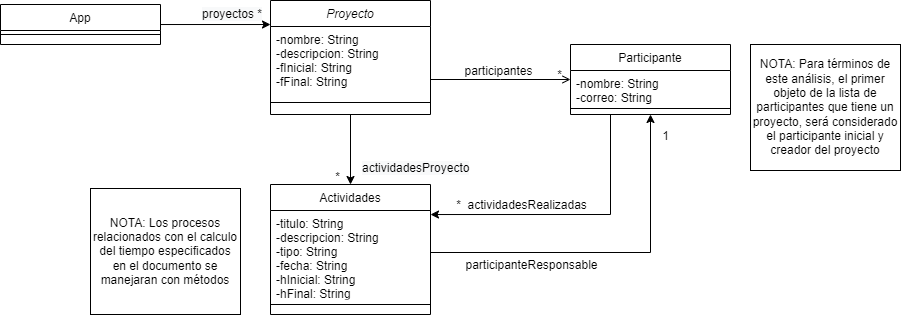

The diagram above was exported from draw.io. Its source (the exported page's mxGraphModel, read from the mxfile embedded in the PNG):
<mxGraphModel dx="924" dy="452" grid="1" gridSize="10" guides="1" tooltips="1" connect="1" arrows="1" fold="1" page="1" pageScale="1" pageWidth="827" pageHeight="1169" math="0" shadow="0">
  <root>
    <mxCell id="WIyWlLk6GJQsqaUBKTNV-0" />
    <mxCell id="WIyWlLk6GJQsqaUBKTNV-1" parent="WIyWlLk6GJQsqaUBKTNV-0" />
    <mxCell id="NM2FFQ-iwJKaJR4nKl3N-0" style="edgeStyle=orthogonalEdgeStyle;rounded=0;orthogonalLoop=1;jettySize=auto;html=1;fontSize=12;" edge="1" parent="WIyWlLk6GJQsqaUBKTNV-1" source="zkfFHV4jXpPFQw0GAbJ--0" target="zkfFHV4jXpPFQw0GAbJ--13">
      <mxGeometry relative="1" as="geometry" />
    </mxCell>
    <mxCell id="zkfFHV4jXpPFQw0GAbJ--0" value="Proyecto" style="swimlane;fontStyle=2;align=center;verticalAlign=top;childLayout=stackLayout;horizontal=1;startSize=26;horizontalStack=0;resizeParent=1;resizeLast=0;collapsible=1;marginBottom=0;rounded=0;shadow=0;strokeWidth=1;fontSize=12;" parent="WIyWlLk6GJQsqaUBKTNV-1" vertex="1">
      <mxGeometry x="280" y="56" width="160" height="114" as="geometry">
        <mxRectangle x="230" y="140" width="160" height="26" as="alternateBounds" />
      </mxGeometry>
    </mxCell>
    <mxCell id="NM2FFQ-iwJKaJR4nKl3N-10" value="-nombre: String&#10;-descripcion: String&#10;-fInicial: String&#10;-fFinal: String" style="text;align=left;verticalAlign=top;spacingLeft=4;spacingRight=4;overflow=hidden;rotatable=0;points=[[0,0.5],[1,0.5]];portConstraint=eastwest;fontSize=12;" vertex="1" parent="zkfFHV4jXpPFQw0GAbJ--0">
      <mxGeometry y="26" width="160" height="64" as="geometry" />
    </mxCell>
    <mxCell id="zkfFHV4jXpPFQw0GAbJ--4" value="" style="line;html=1;strokeWidth=1;align=left;verticalAlign=middle;spacingTop=-1;spacingLeft=3;spacingRight=3;rotatable=0;labelPosition=right;points=[];portConstraint=eastwest;fontSize=12;" parent="zkfFHV4jXpPFQw0GAbJ--0" vertex="1">
      <mxGeometry y="90" width="160" height="24" as="geometry" />
    </mxCell>
    <mxCell id="NM2FFQ-iwJKaJR4nKl3N-12" style="edgeStyle=orthogonalEdgeStyle;rounded=0;orthogonalLoop=1;jettySize=auto;html=1;entryX=0;entryY=-0.031;entryDx=0;entryDy=0;entryPerimeter=0;fontSize=12;" edge="1" parent="WIyWlLk6GJQsqaUBKTNV-1" source="zkfFHV4jXpPFQw0GAbJ--6" target="NM2FFQ-iwJKaJR4nKl3N-10">
      <mxGeometry relative="1" as="geometry" />
    </mxCell>
    <mxCell id="zkfFHV4jXpPFQw0GAbJ--6" value="App" style="swimlane;fontStyle=0;align=center;verticalAlign=top;childLayout=stackLayout;horizontal=1;startSize=26;horizontalStack=0;resizeParent=1;resizeLast=0;collapsible=1;marginBottom=0;rounded=0;shadow=0;strokeWidth=1;" parent="WIyWlLk6GJQsqaUBKTNV-1" vertex="1">
      <mxGeometry x="10" y="60" width="160" height="40" as="geometry">
        <mxRectangle x="130" y="380" width="160" height="26" as="alternateBounds" />
      </mxGeometry>
    </mxCell>
    <mxCell id="zkfFHV4jXpPFQw0GAbJ--9" value="" style="line;html=1;strokeWidth=1;align=left;verticalAlign=middle;spacingTop=-1;spacingLeft=3;spacingRight=3;rotatable=0;labelPosition=right;points=[];portConstraint=eastwest;" parent="zkfFHV4jXpPFQw0GAbJ--6" vertex="1">
      <mxGeometry y="26" width="160" height="8" as="geometry" />
    </mxCell>
    <mxCell id="zkfFHV4jXpPFQw0GAbJ--13" value="Actividades" style="swimlane;fontStyle=0;align=center;verticalAlign=top;childLayout=stackLayout;horizontal=1;startSize=26;horizontalStack=0;resizeParent=1;resizeLast=0;collapsible=1;marginBottom=0;rounded=0;shadow=0;strokeWidth=1;fontSize=12;" parent="WIyWlLk6GJQsqaUBKTNV-1" vertex="1">
      <mxGeometry x="280" y="240" width="160" height="130" as="geometry">
        <mxRectangle x="340" y="380" width="170" height="26" as="alternateBounds" />
      </mxGeometry>
    </mxCell>
    <mxCell id="zkfFHV4jXpPFQw0GAbJ--14" value="-titulo: String&#10;-descripcion: String&#10;-tipo: String&#10;-fecha: String&#10;-hInicial: String&#10;-hFinal: String" style="text;align=left;verticalAlign=top;spacingLeft=4;spacingRight=4;overflow=hidden;rotatable=0;points=[[0,0.5],[1,0.5]];portConstraint=eastwest;fontSize=12;" parent="zkfFHV4jXpPFQw0GAbJ--13" vertex="1">
      <mxGeometry y="26" width="160" height="84" as="geometry" />
    </mxCell>
    <mxCell id="zkfFHV4jXpPFQw0GAbJ--15" value="" style="line;html=1;strokeWidth=1;align=left;verticalAlign=middle;spacingTop=-1;spacingLeft=3;spacingRight=3;rotatable=0;labelPosition=right;points=[];portConstraint=eastwest;fontSize=12;" parent="zkfFHV4jXpPFQw0GAbJ--13" vertex="1">
      <mxGeometry y="110" width="160" height="20" as="geometry" />
    </mxCell>
    <mxCell id="NM2FFQ-iwJKaJR4nKl3N-5" style="edgeStyle=orthogonalEdgeStyle;rounded=0;orthogonalLoop=1;jettySize=auto;html=1;entryX=1;entryY=0.048;entryDx=0;entryDy=0;entryPerimeter=0;exitX=0.25;exitY=1;exitDx=0;exitDy=0;fontSize=12;" edge="1" parent="WIyWlLk6GJQsqaUBKTNV-1" source="zkfFHV4jXpPFQw0GAbJ--17" target="zkfFHV4jXpPFQw0GAbJ--14">
      <mxGeometry relative="1" as="geometry" />
    </mxCell>
    <mxCell id="zkfFHV4jXpPFQw0GAbJ--17" value="Participante" style="swimlane;fontStyle=0;align=center;verticalAlign=top;childLayout=stackLayout;horizontal=1;startSize=26;horizontalStack=0;resizeParent=1;resizeLast=0;collapsible=1;marginBottom=0;rounded=0;shadow=0;strokeWidth=1;fontSize=12;" parent="WIyWlLk6GJQsqaUBKTNV-1" vertex="1">
      <mxGeometry x="580" y="100" width="160" height="70" as="geometry">
        <mxRectangle x="550" y="140" width="160" height="26" as="alternateBounds" />
      </mxGeometry>
    </mxCell>
    <mxCell id="zkfFHV4jXpPFQw0GAbJ--18" value="-nombre: String&#10;-correo: String" style="text;align=left;verticalAlign=top;spacingLeft=4;spacingRight=4;overflow=hidden;rotatable=0;points=[[0,0.5],[1,0.5]];portConstraint=eastwest;fontSize=12;" parent="zkfFHV4jXpPFQw0GAbJ--17" vertex="1">
      <mxGeometry y="26" width="160" height="34" as="geometry" />
    </mxCell>
    <mxCell id="zkfFHV4jXpPFQw0GAbJ--23" value="" style="line;html=1;strokeWidth=1;align=left;verticalAlign=middle;spacingTop=-1;spacingLeft=3;spacingRight=3;rotatable=0;labelPosition=right;points=[];portConstraint=eastwest;fontSize=12;" parent="zkfFHV4jXpPFQw0GAbJ--17" vertex="1">
      <mxGeometry y="60" width="160" height="8" as="geometry" />
    </mxCell>
    <mxCell id="zkfFHV4jXpPFQw0GAbJ--26" value="" style="endArrow=open;shadow=0;strokeWidth=1;rounded=0;endFill=1;edgeStyle=elbowEdgeStyle;elbow=vertical;fontSize=12;" parent="WIyWlLk6GJQsqaUBKTNV-1" source="zkfFHV4jXpPFQw0GAbJ--0" target="zkfFHV4jXpPFQw0GAbJ--17" edge="1">
      <mxGeometry x="0.5" y="41" relative="1" as="geometry">
        <mxPoint x="380" y="192" as="sourcePoint" />
        <mxPoint x="540" y="192" as="targetPoint" />
        <mxPoint x="-40" y="32" as="offset" />
      </mxGeometry>
    </mxCell>
    <mxCell id="zkfFHV4jXpPFQw0GAbJ--28" value="*" style="resizable=0;align=right;verticalAlign=bottom;labelBackgroundColor=none;fontSize=12;" parent="zkfFHV4jXpPFQw0GAbJ--26" connectable="0" vertex="1">
      <mxGeometry x="1" relative="1" as="geometry">
        <mxPoint x="-7" y="4" as="offset" />
      </mxGeometry>
    </mxCell>
    <mxCell id="zkfFHV4jXpPFQw0GAbJ--29" value="participantes" style="text;html=1;resizable=0;points=[];;align=center;verticalAlign=middle;labelBackgroundColor=none;rounded=0;shadow=0;strokeWidth=1;fontSize=12;" parent="zkfFHV4jXpPFQw0GAbJ--26" vertex="1" connectable="0">
      <mxGeometry x="0.5" y="49" relative="1" as="geometry">
        <mxPoint x="-38" y="40" as="offset" />
      </mxGeometry>
    </mxCell>
    <mxCell id="NM2FFQ-iwJKaJR4nKl3N-3" value="*" style="text;html=1;resizable=0;points=[];;align=center;verticalAlign=middle;labelBackgroundColor=none;rounded=0;shadow=0;strokeWidth=1;fontSize=12;" vertex="1" connectable="0" parent="WIyWlLk6GJQsqaUBKTNV-1">
      <mxGeometry x="400" y="190" as="geometry">
        <mxPoint x="-54" y="42" as="offset" />
      </mxGeometry>
    </mxCell>
    <mxCell id="NM2FFQ-iwJKaJR4nKl3N-4" value="&lt;span style=&quot;color: rgb(0, 0, 0); font-family: helvetica; font-size: 12px; font-style: normal; font-weight: 400; letter-spacing: normal; text-align: center; text-indent: 0px; text-transform: none; word-spacing: 0px; background-color: rgb(248, 249, 250); display: inline; float: none;&quot;&gt;actividadesProyecto&lt;/span&gt;" style="text;whiteSpace=wrap;html=1;fontSize=12;" vertex="1" parent="WIyWlLk6GJQsqaUBKTNV-1">
      <mxGeometry x="370" y="210" width="110" height="30" as="geometry" />
    </mxCell>
    <mxCell id="NM2FFQ-iwJKaJR4nKl3N-6" style="edgeStyle=orthogonalEdgeStyle;rounded=0;orthogonalLoop=1;jettySize=auto;html=1;entryX=0.5;entryY=1;entryDx=0;entryDy=0;fontSize=12;" edge="1" parent="WIyWlLk6GJQsqaUBKTNV-1" source="zkfFHV4jXpPFQw0GAbJ--14" target="zkfFHV4jXpPFQw0GAbJ--17">
      <mxGeometry relative="1" as="geometry" />
    </mxCell>
    <mxCell id="NM2FFQ-iwJKaJR4nKl3N-7" value="*&amp;nbsp; actividadesRealizadas" style="text;html=1;resizable=0;points=[];;align=center;verticalAlign=middle;labelBackgroundColor=none;rounded=0;shadow=0;strokeWidth=1;fontSize=12;" vertex="1" connectable="0" parent="WIyWlLk6GJQsqaUBKTNV-1">
      <mxGeometry x="530" y="260" as="geometry" />
    </mxCell>
    <mxCell id="NM2FFQ-iwJKaJR4nKl3N-8" value="participanteResponsable" style="text;html=1;resizable=0;points=[];;align=center;verticalAlign=middle;labelBackgroundColor=none;rounded=0;shadow=0;strokeWidth=1;fontSize=12;" vertex="1" connectable="0" parent="WIyWlLk6GJQsqaUBKTNV-1">
      <mxGeometry x="540" y="320" as="geometry" />
    </mxCell>
    <mxCell id="NM2FFQ-iwJKaJR4nKl3N-9" value="1" style="resizable=0;align=right;verticalAlign=bottom;labelBackgroundColor=none;fontSize=12;" connectable="0" vertex="1" parent="WIyWlLk6GJQsqaUBKTNV-1">
      <mxGeometry x="680" y="200" as="geometry" />
    </mxCell>
    <mxCell id="NM2FFQ-iwJKaJR4nKl3N-13" value="&lt;span style=&quot;color: rgb(0, 0, 0); font-family: helvetica; font-size: 12px; font-style: normal; font-weight: 400; letter-spacing: normal; text-align: center; text-indent: 0px; text-transform: none; word-spacing: 0px; background-color: rgb(248, 249, 250); display: inline; float: none;&quot;&gt;proyectos *&lt;/span&gt;" style="text;whiteSpace=wrap;html=1;fontSize=12;" vertex="1" parent="WIyWlLk6GJQsqaUBKTNV-1">
      <mxGeometry x="210" y="56" width="70" height="30" as="geometry" />
    </mxCell>
    <mxCell id="NM2FFQ-iwJKaJR4nKl3N-14" value="NOTA: Para términos de este análisis, el primer objeto de la lista de participantes que tiene un proyecto, será considerado el participante inicial y creador del proyecto" style="rounded=0;whiteSpace=wrap;html=1;fontSize=12;" vertex="1" parent="WIyWlLk6GJQsqaUBKTNV-1">
      <mxGeometry x="760" y="100" width="150" height="126" as="geometry" />
    </mxCell>
    <mxCell id="NM2FFQ-iwJKaJR4nKl3N-15" value="NOTA: Los procesos relacionados con el calculo del tiempo especificados en el documento se manejaran con métodos" style="rounded=0;whiteSpace=wrap;html=1;fontSize=12;" vertex="1" parent="WIyWlLk6GJQsqaUBKTNV-1">
      <mxGeometry x="100" y="244" width="150" height="126" as="geometry" />
    </mxCell>
  </root>
</mxGraphModel>